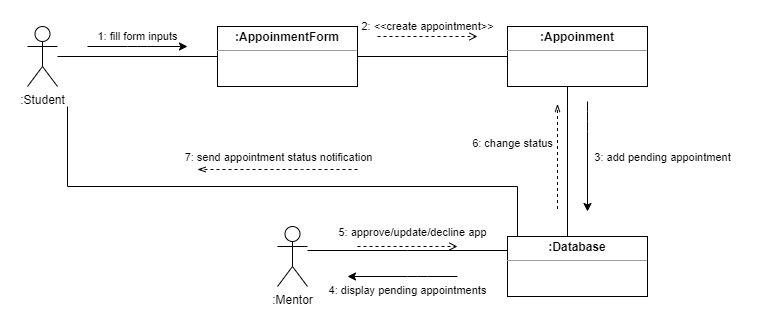

The diagram above was exported from draw.io. Its source (the exported page's mxGraphModel, read from the mxfile embedded in the PNG):
<mxGraphModel dx="1422" dy="705" grid="1" gridSize="10" guides="1" tooltips="1" connect="1" arrows="1" fold="1" page="1" pageScale="1" pageWidth="850" pageHeight="1100" math="0" shadow="0">
  <root>
    <mxCell id="0" />
    <mxCell id="1" parent="0" />
    <mxCell id="z5nK7urdy8zII_n19Zdu-1" value="&lt;p style=&quot;margin: 0px ; margin-top: 4px ; text-align: center&quot;&gt;&lt;b&gt;:Appoinment&lt;/b&gt;&lt;/p&gt;&lt;hr size=&quot;1&quot;&gt;&lt;div style=&quot;height: 2px&quot;&gt;&lt;/div&gt;" style="verticalAlign=top;align=left;overflow=fill;fontSize=12;fontFamily=Helvetica;html=1;" parent="1" vertex="1">
      <mxGeometry x="580" y="170" width="140" height="60" as="geometry" />
    </mxCell>
    <mxCell id="z5nK7urdy8zII_n19Zdu-9" value="2: &amp;lt;&amp;lt;create appointment&amp;gt;&amp;gt;" style="edgeStyle=orthogonalEdgeStyle;rounded=0;orthogonalLoop=1;jettySize=auto;html=1;entryX=0;entryY=0.5;entryDx=0;entryDy=0;endArrow=none;endFill=0;" parent="1" source="z5nK7urdy8zII_n19Zdu-2" target="z5nK7urdy8zII_n19Zdu-1" edge="1">
      <mxGeometry x="-0.0667" y="30" relative="1" as="geometry">
        <mxPoint as="offset" />
      </mxGeometry>
    </mxCell>
    <mxCell id="z5nK7urdy8zII_n19Zdu-2" value="&lt;p style=&quot;margin: 0px ; margin-top: 4px ; text-align: center&quot;&gt;&lt;b&gt;:AppoinmentForm&lt;/b&gt;&lt;/p&gt;&lt;hr size=&quot;1&quot;&gt;&lt;div style=&quot;height: 2px&quot;&gt;&lt;/div&gt;" style="verticalAlign=top;align=left;overflow=fill;fontSize=12;fontFamily=Helvetica;html=1;" parent="1" vertex="1">
      <mxGeometry x="290" y="170" width="140" height="60" as="geometry" />
    </mxCell>
    <mxCell id="z5nK7urdy8zII_n19Zdu-12" value="4: display pending appointments" style="edgeStyle=orthogonalEdgeStyle;rounded=0;orthogonalLoop=1;jettySize=auto;html=1;endArrow=none;endFill=0;" parent="1" edge="1">
      <mxGeometry y="40" relative="1" as="geometry">
        <mxPoint x="580" y="394" as="sourcePoint" />
        <mxPoint x="380" y="394" as="targetPoint" />
        <Array as="points">
          <mxPoint x="480" y="394" />
          <mxPoint x="480" y="394" />
        </Array>
        <mxPoint as="offset" />
      </mxGeometry>
    </mxCell>
    <mxCell id="z5nK7urdy8zII_n19Zdu-15" value="6: change status" style="edgeStyle=orthogonalEdgeStyle;rounded=0;orthogonalLoop=1;jettySize=auto;html=1;entryX=0.25;entryY=1;entryDx=0;entryDy=0;endArrow=none;endFill=0;" parent="1" source="z5nK7urdy8zII_n19Zdu-3" target="z5nK7urdy8zII_n19Zdu-1" edge="1">
      <mxGeometry x="0.0667" y="55" relative="1" as="geometry">
        <Array as="points">
          <mxPoint x="640" y="230" />
        </Array>
        <mxPoint as="offset" />
      </mxGeometry>
    </mxCell>
    <mxCell id="z5nK7urdy8zII_n19Zdu-16" style="edgeStyle=orthogonalEdgeStyle;rounded=0;orthogonalLoop=1;jettySize=auto;html=1;endArrow=none;endFill=0;" parent="1" source="z5nK7urdy8zII_n19Zdu-3" edge="1">
      <mxGeometry relative="1" as="geometry">
        <mxPoint x="140" y="250" as="targetPoint" />
        <Array as="points">
          <mxPoint x="590" y="330" />
          <mxPoint x="140" y="330" />
        </Array>
      </mxGeometry>
    </mxCell>
    <mxCell id="z5nK7urdy8zII_n19Zdu-3" value="&lt;p style=&quot;margin: 0px ; margin-top: 4px ; text-align: center&quot;&gt;&lt;b&gt;:Database&lt;/b&gt;&lt;/p&gt;&lt;hr size=&quot;1&quot;&gt;&lt;div style=&quot;height: 2px&quot;&gt;&lt;/div&gt;" style="verticalAlign=top;align=left;overflow=fill;fontSize=12;fontFamily=Helvetica;html=1;" parent="1" vertex="1">
      <mxGeometry x="580" y="380" width="140" height="60" as="geometry" />
    </mxCell>
    <mxCell id="z5nK7urdy8zII_n19Zdu-4" value=":Mentor" style="shape=umlActor;verticalLabelPosition=bottom;verticalAlign=top;html=1;" parent="1" vertex="1">
      <mxGeometry x="350" y="370" width="30" height="60" as="geometry" />
    </mxCell>
    <mxCell id="z5nK7urdy8zII_n19Zdu-8" value="1: fill form inputs" style="edgeStyle=orthogonalEdgeStyle;rounded=0;orthogonalLoop=1;jettySize=auto;html=1;entryX=0;entryY=0.5;entryDx=0;entryDy=0;endArrow=none;endFill=0;" parent="1" source="z5nK7urdy8zII_n19Zdu-5" target="z5nK7urdy8zII_n19Zdu-2" edge="1">
      <mxGeometry y="20" relative="1" as="geometry">
        <mxPoint as="offset" />
      </mxGeometry>
    </mxCell>
    <mxCell id="z5nK7urdy8zII_n19Zdu-5" value=":Student" style="shape=umlActor;verticalLabelPosition=bottom;verticalAlign=top;html=1;" parent="1" vertex="1">
      <mxGeometry x="100" y="170" width="30" height="60" as="geometry" />
    </mxCell>
    <mxCell id="z5nK7urdy8zII_n19Zdu-18" value="7: send appointment status notification" style="edgeLabel;html=1;align=center;verticalAlign=middle;resizable=0;points=[];" parent="1" vertex="1" connectable="0">
      <mxGeometry x="350" y="300" as="geometry" />
    </mxCell>
    <mxCell id="z5nK7urdy8zII_n19Zdu-19" value="5: approve/update/decline app" style="edgeLabel;html=1;align=center;verticalAlign=middle;resizable=0;points=[];" parent="1" vertex="1" connectable="0">
      <mxGeometry x="460.0001323274937" y="379.9978805052201" as="geometry">
        <mxPoint x="24" y="-4" as="offset" />
      </mxGeometry>
    </mxCell>
    <mxCell id="z5nK7urdy8zII_n19Zdu-20" value="" style="endArrow=classic;html=1;" parent="1" edge="1">
      <mxGeometry width="50" height="50" relative="1" as="geometry">
        <mxPoint x="160" y="190" as="sourcePoint" />
        <mxPoint x="260" y="190" as="targetPoint" />
        <Array as="points">
          <mxPoint x="210" y="190" />
        </Array>
      </mxGeometry>
    </mxCell>
    <mxCell id="z5nK7urdy8zII_n19Zdu-21" value="" style="endArrow=open;html=1;dashed=1;endFill=0;" parent="1" edge="1">
      <mxGeometry width="50" height="50" relative="1" as="geometry">
        <mxPoint x="450" y="180" as="sourcePoint" />
        <mxPoint x="550" y="180" as="targetPoint" />
        <Array as="points">
          <mxPoint x="500" y="180" />
        </Array>
      </mxGeometry>
    </mxCell>
    <mxCell id="z5nK7urdy8zII_n19Zdu-22" value="" style="endArrow=classic;html=1;" parent="1" edge="1">
      <mxGeometry width="50" height="50" relative="1" as="geometry">
        <mxPoint x="660" y="245" as="sourcePoint" />
        <mxPoint x="660" y="355" as="targetPoint" />
        <Array as="points">
          <mxPoint x="660" y="265" />
        </Array>
      </mxGeometry>
    </mxCell>
    <mxCell id="z5nK7urdy8zII_n19Zdu-23" value="" style="endArrow=openThin;html=1;dashed=1;endFill=0;" parent="1" edge="1">
      <mxGeometry width="50" height="50" relative="1" as="geometry">
        <mxPoint x="630" y="352.5" as="sourcePoint" />
        <mxPoint x="630" y="247.5" as="targetPoint" />
        <Array as="points">
          <mxPoint x="630" y="352.5" />
        </Array>
      </mxGeometry>
    </mxCell>
    <mxCell id="z5nK7urdy8zII_n19Zdu-24" value="" style="endArrow=classic;html=1;" parent="1" edge="1">
      <mxGeometry width="50" height="50" relative="1" as="geometry">
        <mxPoint x="530" y="420" as="sourcePoint" />
        <mxPoint x="420" y="420" as="targetPoint" />
        <Array as="points">
          <mxPoint x="490" y="420" />
        </Array>
      </mxGeometry>
    </mxCell>
    <mxCell id="z5nK7urdy8zII_n19Zdu-25" value="" style="endArrow=open;html=1;dashed=1;endFill=0;" parent="1" edge="1">
      <mxGeometry width="50" height="50" relative="1" as="geometry">
        <mxPoint x="430" y="390" as="sourcePoint" />
        <mxPoint x="530" y="390" as="targetPoint" />
        <Array as="points">
          <mxPoint x="480" y="390" />
        </Array>
      </mxGeometry>
    </mxCell>
    <mxCell id="z5nK7urdy8zII_n19Zdu-26" value="" style="endArrow=openThin;html=1;dashed=1;endFill=0;" parent="1" edge="1">
      <mxGeometry width="50" height="50" relative="1" as="geometry">
        <mxPoint x="430" y="313" as="sourcePoint" />
        <mxPoint x="270" y="313" as="targetPoint" />
        <Array as="points">
          <mxPoint x="365" y="313" />
        </Array>
      </mxGeometry>
    </mxCell>
    <mxCell id="z5nK7urdy8zII_n19Zdu-27" value="&lt;font style=&quot;font-size: 11px&quot;&gt;3: add pending appointment&lt;/font&gt;" style="text;html=1;align=center;verticalAlign=middle;resizable=0;points=[];autosize=1;strokeColor=none;" parent="1" vertex="1">
      <mxGeometry x="660" y="290" width="150" height="20" as="geometry" />
    </mxCell>
  </root>
</mxGraphModel>